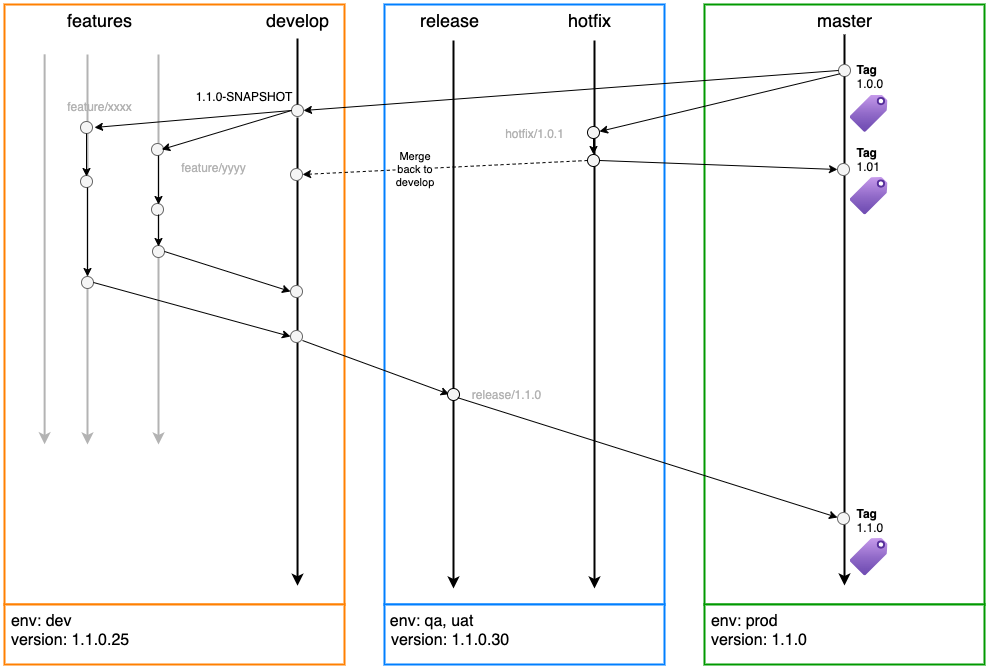

The diagram above was exported from draw.io. Its source (the exported page's mxGraphModel, read from the mxfile embedded in the PNG):
<mxGraphModel dx="946" dy="679" grid="1" gridSize="10" guides="1" tooltips="1" connect="1" arrows="1" fold="1" page="1" pageScale="1" pageWidth="827" pageHeight="1169" math="0" shadow="0">
  <root>
    <mxCell id="0" />
    <mxCell id="1" parent="0" />
    <mxCell id="JDOSjDu4Z58IaLrGefAO-5" value="" style="group" parent="1" vertex="1" connectable="0">
      <mxGeometry x="20" y="40" width="340" height="660" as="geometry" />
    </mxCell>
    <mxCell id="JDOSjDu4Z58IaLrGefAO-1" value="" style="rounded=0;whiteSpace=wrap;html=1;strokeColor=#FF8000;strokeWidth=2;" parent="JDOSjDu4Z58IaLrGefAO-5" vertex="1">
      <mxGeometry width="340" height="600" as="geometry" />
    </mxCell>
    <mxCell id="JDOSjDu4Z58IaLrGefAO-2" value="&amp;nbsp;env: dev&lt;div&gt;&amp;nbsp;version: 1.1.0.25&lt;/div&gt;" style="rounded=0;whiteSpace=wrap;html=1;strokeColor=#FF8000;strokeWidth=2;align=left;verticalAlign=top;fontSize=16;" parent="JDOSjDu4Z58IaLrGefAO-5" vertex="1">
      <mxGeometry y="600" width="340" height="60" as="geometry" />
    </mxCell>
    <mxCell id="JDOSjDu4Z58IaLrGefAO-12" value="features" style="text;html=1;align=center;verticalAlign=middle;whiteSpace=wrap;rounded=0;fontSize=18;" parent="JDOSjDu4Z58IaLrGefAO-5" vertex="1">
      <mxGeometry x="50" width="90" height="30" as="geometry" />
    </mxCell>
    <mxCell id="JDOSjDu4Z58IaLrGefAO-13" value="develop" style="text;html=1;align=center;verticalAlign=middle;whiteSpace=wrap;rounded=0;fontSize=18;" parent="JDOSjDu4Z58IaLrGefAO-5" vertex="1">
      <mxGeometry x="248" width="90" height="30" as="geometry" />
    </mxCell>
    <mxCell id="JDOSjDu4Z58IaLrGefAO-26" value="" style="ellipse;whiteSpace=wrap;html=1;aspect=fixed;fillColor=#f5f5f5;fontColor=#333333;strokeColor=#666666;" parent="JDOSjDu4Z58IaLrGefAO-5" vertex="1">
      <mxGeometry x="287" y="100" width="12" height="12" as="geometry" />
    </mxCell>
    <mxCell id="JDOSjDu4Z58IaLrGefAO-29" value="1.1.0-SNAPSHOT" style="text;html=1;align=center;verticalAlign=middle;whiteSpace=wrap;rounded=0;" parent="JDOSjDu4Z58IaLrGefAO-5" vertex="1">
      <mxGeometry x="186" y="77" width="107" height="30" as="geometry" />
    </mxCell>
    <mxCell id="JDOSjDu4Z58IaLrGefAO-31" value="" style="endArrow=classic;html=1;rounded=0;exitX=0.118;exitY=0.083;exitDx=0;exitDy=0;exitPerimeter=0;entryX=0.118;entryY=0.733;entryDx=0;entryDy=0;entryPerimeter=0;strokeWidth=2;fillColor=#f5f5f5;strokeColor=#B3B3B3;" parent="JDOSjDu4Z58IaLrGefAO-5" source="JDOSjDu4Z58IaLrGefAO-1" target="JDOSjDu4Z58IaLrGefAO-1" edge="1">
      <mxGeometry width="50" height="50" relative="1" as="geometry">
        <mxPoint x="370" y="620" as="sourcePoint" />
        <mxPoint x="420" y="570" as="targetPoint" />
      </mxGeometry>
    </mxCell>
    <mxCell id="JDOSjDu4Z58IaLrGefAO-32" value="" style="endArrow=classic;html=1;rounded=0;exitX=0.118;exitY=0.083;exitDx=0;exitDy=0;exitPerimeter=0;entryX=0.118;entryY=0.733;entryDx=0;entryDy=0;entryPerimeter=0;strokeWidth=2;fillColor=#f5f5f5;strokeColor=#B3B3B3;" parent="JDOSjDu4Z58IaLrGefAO-5" edge="1">
      <mxGeometry width="50" height="50" relative="1" as="geometry">
        <mxPoint x="83" y="50" as="sourcePoint" />
        <mxPoint x="83" y="440" as="targetPoint" />
      </mxGeometry>
    </mxCell>
    <mxCell id="JDOSjDu4Z58IaLrGefAO-33" value="" style="endArrow=classic;html=1;rounded=0;exitX=0.118;exitY=0.083;exitDx=0;exitDy=0;exitPerimeter=0;entryX=0.118;entryY=0.733;entryDx=0;entryDy=0;entryPerimeter=0;strokeWidth=2;fillColor=#f5f5f5;strokeColor=#B3B3B3;" parent="JDOSjDu4Z58IaLrGefAO-5" edge="1">
      <mxGeometry width="50" height="50" relative="1" as="geometry">
        <mxPoint x="154" y="50" as="sourcePoint" />
        <mxPoint x="154" y="440" as="targetPoint" />
      </mxGeometry>
    </mxCell>
    <mxCell id="JDOSjDu4Z58IaLrGefAO-35" value="" style="endArrow=classic;html=1;rounded=0;exitX=1;exitY=1;exitDx=0;exitDy=0;entryX=0.856;entryY=0.967;entryDx=0;entryDy=0;entryPerimeter=0;strokeWidth=2;" parent="JDOSjDu4Z58IaLrGefAO-5" edge="1">
      <mxGeometry width="50" height="50" relative="1" as="geometry">
        <mxPoint x="293" y="113" as="sourcePoint" />
        <mxPoint x="293.03999999999996" y="581.1999999999998" as="targetPoint" />
      </mxGeometry>
    </mxCell>
    <mxCell id="JDOSjDu4Z58IaLrGefAO-36" value="" style="ellipse;whiteSpace=wrap;html=1;aspect=fixed;fillColor=#f5f5f5;fontColor=#333333;strokeColor=#666666;" parent="JDOSjDu4Z58IaLrGefAO-5" vertex="1">
      <mxGeometry x="147" y="139" width="12" height="12" as="geometry" />
    </mxCell>
    <mxCell id="JDOSjDu4Z58IaLrGefAO-37" value="" style="ellipse;whiteSpace=wrap;html=1;aspect=fixed;fillColor=#f5f5f5;fontColor=#333333;strokeColor=#666666;" parent="JDOSjDu4Z58IaLrGefAO-5" vertex="1">
      <mxGeometry x="76" y="117" width="12" height="12" as="geometry" />
    </mxCell>
    <mxCell id="JDOSjDu4Z58IaLrGefAO-40" value="" style="ellipse;whiteSpace=wrap;html=1;aspect=fixed;fillColor=#f5f5f5;fontColor=#333333;strokeColor=#666666;" parent="JDOSjDu4Z58IaLrGefAO-5" vertex="1">
      <mxGeometry x="77" y="272" width="12" height="12" as="geometry" />
    </mxCell>
    <mxCell id="JDOSjDu4Z58IaLrGefAO-41" value="" style="ellipse;whiteSpace=wrap;html=1;aspect=fixed;fillColor=#f5f5f5;fontColor=#333333;strokeColor=#666666;" parent="JDOSjDu4Z58IaLrGefAO-5" vertex="1">
      <mxGeometry x="76" y="171" width="12" height="12" as="geometry" />
    </mxCell>
    <mxCell id="JDOSjDu4Z58IaLrGefAO-42" value="" style="ellipse;whiteSpace=wrap;html=1;aspect=fixed;fillColor=#f5f5f5;fontColor=#333333;strokeColor=#666666;" parent="JDOSjDu4Z58IaLrGefAO-5" vertex="1">
      <mxGeometry x="148" y="241" width="12" height="12" as="geometry" />
    </mxCell>
    <mxCell id="JDOSjDu4Z58IaLrGefAO-43" value="" style="ellipse;whiteSpace=wrap;html=1;aspect=fixed;fillColor=#f5f5f5;fontColor=#333333;strokeColor=#666666;" parent="JDOSjDu4Z58IaLrGefAO-5" vertex="1">
      <mxGeometry x="147" y="199" width="12" height="12" as="geometry" />
    </mxCell>
    <mxCell id="JDOSjDu4Z58IaLrGefAO-45" value="" style="endArrow=classic;html=1;rounded=0;entryX=0.854;entryY=0.5;entryDx=0;entryDy=0;entryPerimeter=0;exitX=0;exitY=0.5;exitDx=0;exitDy=0;" parent="JDOSjDu4Z58IaLrGefAO-5" source="JDOSjDu4Z58IaLrGefAO-26" target="JDOSjDu4Z58IaLrGefAO-36" edge="1">
      <mxGeometry width="50" height="50" relative="1" as="geometry">
        <mxPoint x="290" y="107" as="sourcePoint" />
        <mxPoint x="420" y="570" as="targetPoint" />
      </mxGeometry>
    </mxCell>
    <mxCell id="JDOSjDu4Z58IaLrGefAO-46" value="" style="endArrow=classic;html=1;rounded=0;entryX=0.5;entryY=0;entryDx=0;entryDy=0;" parent="JDOSjDu4Z58IaLrGefAO-5" edge="1">
      <mxGeometry width="50" height="50" relative="1" as="geometry">
        <mxPoint x="154" y="151" as="sourcePoint" />
        <mxPoint x="154" y="200" as="targetPoint" />
      </mxGeometry>
    </mxCell>
    <mxCell id="JDOSjDu4Z58IaLrGefAO-47" value="feature/yyyy" style="text;html=1;align=center;verticalAlign=middle;whiteSpace=wrap;rounded=0;fontColor=#B3B3B3;" parent="JDOSjDu4Z58IaLrGefAO-5" vertex="1">
      <mxGeometry x="159" y="148" width="100" height="30" as="geometry" />
    </mxCell>
    <mxCell id="JDOSjDu4Z58IaLrGefAO-48" value="" style="endArrow=classic;html=1;rounded=0;entryX=0.5;entryY=0;entryDx=0;entryDy=0;" parent="JDOSjDu4Z58IaLrGefAO-5" edge="1">
      <mxGeometry width="50" height="50" relative="1" as="geometry">
        <mxPoint x="154" y="210" as="sourcePoint" />
        <mxPoint x="154" y="242" as="targetPoint" />
      </mxGeometry>
    </mxCell>
    <mxCell id="JDOSjDu4Z58IaLrGefAO-49" value="" style="ellipse;whiteSpace=wrap;html=1;aspect=fixed;fillColor=#f5f5f5;fontColor=#333333;strokeColor=#666666;" parent="JDOSjDu4Z58IaLrGefAO-5" vertex="1">
      <mxGeometry x="286" y="281" width="12" height="12" as="geometry" />
    </mxCell>
    <mxCell id="JDOSjDu4Z58IaLrGefAO-50" value="" style="endArrow=classic;html=1;rounded=0;exitX=1;exitY=0.5;exitDx=0;exitDy=0;entryX=0;entryY=0.5;entryDx=0;entryDy=0;" parent="JDOSjDu4Z58IaLrGefAO-5" source="JDOSjDu4Z58IaLrGefAO-42" target="JDOSjDu4Z58IaLrGefAO-49" edge="1">
      <mxGeometry width="50" height="50" relative="1" as="geometry">
        <mxPoint x="160" y="260" as="sourcePoint" />
        <mxPoint x="420" y="570" as="targetPoint" />
      </mxGeometry>
    </mxCell>
    <mxCell id="JDOSjDu4Z58IaLrGefAO-61" value="" style="ellipse;whiteSpace=wrap;html=1;aspect=fixed;fillColor=#f5f5f5;fontColor=#333333;strokeColor=#666666;" parent="JDOSjDu4Z58IaLrGefAO-5" vertex="1">
      <mxGeometry x="286" y="326" width="12" height="12" as="geometry" />
    </mxCell>
    <mxCell id="JDOSjDu4Z58IaLrGefAO-62" value="" style="endArrow=classic;html=1;rounded=0;exitX=1;exitY=0.5;exitDx=0;exitDy=0;entryX=0;entryY=0.5;entryDx=0;entryDy=0;" parent="JDOSjDu4Z58IaLrGefAO-5" source="JDOSjDu4Z58IaLrGefAO-40" target="JDOSjDu4Z58IaLrGefAO-61" edge="1">
      <mxGeometry width="50" height="50" relative="1" as="geometry">
        <mxPoint x="370" y="620" as="sourcePoint" />
        <mxPoint x="420" y="570" as="targetPoint" />
      </mxGeometry>
    </mxCell>
    <mxCell id="JDOSjDu4Z58IaLrGefAO-67" value="" style="endArrow=classic;html=1;rounded=0;entryX=0.5;entryY=0;entryDx=0;entryDy=0;" parent="JDOSjDu4Z58IaLrGefAO-5" edge="1">
      <mxGeometry width="50" height="50" relative="1" as="geometry">
        <mxPoint x="82" y="129" as="sourcePoint" />
        <mxPoint x="82" y="172" as="targetPoint" />
      </mxGeometry>
    </mxCell>
    <mxCell id="JDOSjDu4Z58IaLrGefAO-68" value="" style="endArrow=classic;html=1;rounded=0;entryX=0.5;entryY=0;entryDx=0;entryDy=0;" parent="JDOSjDu4Z58IaLrGefAO-5" edge="1">
      <mxGeometry width="50" height="50" relative="1" as="geometry">
        <mxPoint x="83" y="183" as="sourcePoint" />
        <mxPoint x="83" y="272" as="targetPoint" />
      </mxGeometry>
    </mxCell>
    <mxCell id="JDOSjDu4Z58IaLrGefAO-91" value="feature/xxxx" style="text;html=1;align=center;verticalAlign=middle;whiteSpace=wrap;rounded=0;fontColor=#B3B3B3;" parent="JDOSjDu4Z58IaLrGefAO-5" vertex="1">
      <mxGeometry x="45" y="87" width="100" height="30" as="geometry" />
    </mxCell>
    <mxCell id="u9TI2FApDxtZLiH8tw8c-2" value="" style="ellipse;whiteSpace=wrap;html=1;aspect=fixed;fillColor=#f5f5f5;fontColor=#333333;strokeColor=#666666;" parent="JDOSjDu4Z58IaLrGefAO-5" vertex="1">
      <mxGeometry x="286" y="164" width="12" height="12" as="geometry" />
    </mxCell>
    <mxCell id="JDOSjDu4Z58IaLrGefAO-10" value="" style="group" parent="1" vertex="1" connectable="0">
      <mxGeometry x="400" y="40" width="280" height="660" as="geometry" />
    </mxCell>
    <mxCell id="JDOSjDu4Z58IaLrGefAO-3" value="" style="rounded=0;whiteSpace=wrap;html=1;strokeWidth=2;strokeColor=#007FFF;" parent="JDOSjDu4Z58IaLrGefAO-10" vertex="1">
      <mxGeometry width="280" height="600" as="geometry" />
    </mxCell>
    <mxCell id="JDOSjDu4Z58IaLrGefAO-4" value="&amp;nbsp;&lt;span style=&quot;font-size: 16px;&quot;&gt;env: qa, uat&lt;/span&gt;&lt;div style=&quot;font-size: 16px;&quot;&gt;&amp;nbsp;version: 1.1.0.30&lt;/div&gt;" style="rounded=0;whiteSpace=wrap;html=1;strokeWidth=2;strokeColor=#007FFF;align=left;verticalAlign=top;" parent="JDOSjDu4Z58IaLrGefAO-10" vertex="1">
      <mxGeometry y="600" width="280" height="60" as="geometry" />
    </mxCell>
    <mxCell id="JDOSjDu4Z58IaLrGefAO-20" value="release" style="text;html=1;align=center;verticalAlign=middle;whiteSpace=wrap;rounded=0;fontSize=18;" parent="JDOSjDu4Z58IaLrGefAO-10" vertex="1">
      <mxGeometry x="20" width="90" height="30" as="geometry" />
    </mxCell>
    <mxCell id="JDOSjDu4Z58IaLrGefAO-21" value="hotfix" style="text;html=1;align=center;verticalAlign=middle;whiteSpace=wrap;rounded=0;fontSize=18;" parent="JDOSjDu4Z58IaLrGefAO-10" vertex="1">
      <mxGeometry x="160" width="90" height="30" as="geometry" />
    </mxCell>
    <mxCell id="JDOSjDu4Z58IaLrGefAO-75" value="release/1.1.0" style="text;html=1;align=center;verticalAlign=middle;whiteSpace=wrap;rounded=0;fontColor=#B3B3B3;" parent="JDOSjDu4Z58IaLrGefAO-10" vertex="1">
      <mxGeometry x="72" y="375" width="100" height="30" as="geometry" />
    </mxCell>
    <mxCell id="JDOSjDu4Z58IaLrGefAO-86" value="hotfix/1.0.1" style="text;html=1;align=center;verticalAlign=middle;whiteSpace=wrap;rounded=0;fontColor=#B3B3B3;" parent="JDOSjDu4Z58IaLrGefAO-10" vertex="1">
      <mxGeometry x="100" y="114" width="100" height="30" as="geometry" />
    </mxCell>
    <mxCell id="JDOSjDu4Z58IaLrGefAO-11" value="" style="group" parent="1" vertex="1" connectable="0">
      <mxGeometry x="720" y="40" width="280" height="660" as="geometry" />
    </mxCell>
    <mxCell id="JDOSjDu4Z58IaLrGefAO-8" value="" style="rounded=0;whiteSpace=wrap;html=1;strokeWidth=2;strokeColor=#009900;" parent="JDOSjDu4Z58IaLrGefAO-11" vertex="1">
      <mxGeometry width="280" height="600" as="geometry" />
    </mxCell>
    <mxCell id="JDOSjDu4Z58IaLrGefAO-9" value="&lt;span style=&quot;font-size: 16px;&quot;&gt;&amp;nbsp;env: prod&lt;/span&gt;&lt;div style=&quot;font-size: 16px;&quot;&gt;&amp;nbsp;version: 1.1.0&lt;/div&gt;" style="rounded=0;whiteSpace=wrap;html=1;strokeWidth=2;strokeColor=#009900;align=left;verticalAlign=top;" parent="JDOSjDu4Z58IaLrGefAO-11" vertex="1">
      <mxGeometry y="600" width="280" height="60" as="geometry" />
    </mxCell>
    <mxCell id="JDOSjDu4Z58IaLrGefAO-22" value="master" style="text;html=1;align=center;verticalAlign=middle;whiteSpace=wrap;rounded=0;fontSize=18;" parent="JDOSjDu4Z58IaLrGefAO-11" vertex="1">
      <mxGeometry x="95" width="90" height="30" as="geometry" />
    </mxCell>
    <mxCell id="JDOSjDu4Z58IaLrGefAO-23" value="" style="endArrow=none;html=1;rounded=0;strokeWidth=2;" parent="JDOSjDu4Z58IaLrGefAO-11" edge="1">
      <mxGeometry width="50" height="50" relative="1" as="geometry">
        <mxPoint x="140" y="60" as="sourcePoint" />
        <mxPoint x="140" y="30" as="targetPoint" />
      </mxGeometry>
    </mxCell>
    <mxCell id="JDOSjDu4Z58IaLrGefAO-24" value="" style="ellipse;whiteSpace=wrap;html=1;aspect=fixed;fillColor=#f5f5f5;fontColor=#333333;strokeColor=#666666;" parent="JDOSjDu4Z58IaLrGefAO-11" vertex="1">
      <mxGeometry x="134" y="60" width="12" height="12" as="geometry" />
    </mxCell>
    <mxCell id="JDOSjDu4Z58IaLrGefAO-28" value="&lt;b&gt;Tag&lt;/b&gt;&lt;br&gt;1.0.0&lt;br&gt;&lt;div&gt;&lt;br&gt;&lt;/div&gt;" style="text;html=1;align=left;verticalAlign=top;whiteSpace=wrap;rounded=0;" parent="JDOSjDu4Z58IaLrGefAO-11" vertex="1">
      <mxGeometry x="150" y="51" width="60" height="39" as="geometry" />
    </mxCell>
    <mxCell id="JDOSjDu4Z58IaLrGefAO-63" value="" style="endArrow=classic;html=1;rounded=0;exitX=0.5;exitY=1;exitDx=0;exitDy=0;strokeWidth=2;" parent="JDOSjDu4Z58IaLrGefAO-11" source="JDOSjDu4Z58IaLrGefAO-24" edge="1">
      <mxGeometry width="50" height="50" relative="1" as="geometry">
        <mxPoint x="-330" y="620" as="sourcePoint" />
        <mxPoint x="140" y="581" as="targetPoint" />
      </mxGeometry>
    </mxCell>
    <mxCell id="JDOSjDu4Z58IaLrGefAO-72" value="" style="ellipse;whiteSpace=wrap;html=1;aspect=fixed;fillColor=#f5f5f5;fontColor=#333333;strokeColor=#666666;" parent="JDOSjDu4Z58IaLrGefAO-11" vertex="1">
      <mxGeometry x="133" y="508" width="12" height="12" as="geometry" />
    </mxCell>
    <mxCell id="JDOSjDu4Z58IaLrGefAO-87" value="" style="ellipse;whiteSpace=wrap;html=1;aspect=fixed;fillColor=#f5f5f5;fontColor=#333333;strokeColor=#666666;" parent="JDOSjDu4Z58IaLrGefAO-11" vertex="1">
      <mxGeometry x="133" y="159" width="12" height="12" as="geometry" />
    </mxCell>
    <mxCell id="JDOSjDu4Z58IaLrGefAO-89" value="&lt;b&gt;Tag&lt;/b&gt;&lt;br&gt;1.01&lt;br&gt;&lt;div&gt;&lt;br&gt;&lt;/div&gt;" style="text;html=1;align=left;verticalAlign=top;whiteSpace=wrap;rounded=0;" parent="JDOSjDu4Z58IaLrGefAO-11" vertex="1">
      <mxGeometry x="150" y="133.5" width="60" height="39" as="geometry" />
    </mxCell>
    <mxCell id="JDOSjDu4Z58IaLrGefAO-90" value="&lt;b&gt;Tag&lt;/b&gt;&lt;br&gt;1.1.0&lt;br&gt;&lt;div&gt;&lt;br&gt;&lt;/div&gt;" style="text;html=1;align=left;verticalAlign=top;whiteSpace=wrap;rounded=0;" parent="JDOSjDu4Z58IaLrGefAO-11" vertex="1">
      <mxGeometry x="150" y="494.5" width="60" height="39" as="geometry" />
    </mxCell>
    <mxCell id="NOZbpPVFszaHkWCyIH4e-1" value="" style="image;aspect=fixed;html=1;points=[];align=center;fontSize=12;image=img/lib/azure2/general/Tag.svg;" vertex="1" parent="JDOSjDu4Z58IaLrGefAO-11">
      <mxGeometry x="145" y="90" width="38" height="37.34" as="geometry" />
    </mxCell>
    <mxCell id="NOZbpPVFszaHkWCyIH4e-2" value="" style="image;aspect=fixed;html=1;points=[];align=center;fontSize=12;image=img/lib/azure2/general/Tag.svg;" vertex="1" parent="JDOSjDu4Z58IaLrGefAO-11">
      <mxGeometry x="145" y="172.5" width="38" height="37.34" as="geometry" />
    </mxCell>
    <mxCell id="NOZbpPVFszaHkWCyIH4e-3" value="" style="image;aspect=fixed;html=1;points=[];align=center;fontSize=12;image=img/lib/azure2/general/Tag.svg;" vertex="1" parent="JDOSjDu4Z58IaLrGefAO-11">
      <mxGeometry x="145" y="533.5" width="38" height="37.34" as="geometry" />
    </mxCell>
    <mxCell id="JDOSjDu4Z58IaLrGefAO-25" value="" style="endArrow=none;html=1;rounded=0;entryX=0.5;entryY=1;entryDx=0;entryDy=0;strokeWidth=2;" parent="1" edge="1">
      <mxGeometry width="50" height="50" relative="1" as="geometry">
        <mxPoint x="313" y="140" as="sourcePoint" />
        <mxPoint x="313" y="74" as="targetPoint" />
      </mxGeometry>
    </mxCell>
    <mxCell id="JDOSjDu4Z58IaLrGefAO-27" value="" style="endArrow=classic;html=1;rounded=0;exitX=0;exitY=0.5;exitDx=0;exitDy=0;entryX=1;entryY=0.5;entryDx=0;entryDy=0;" parent="1" source="JDOSjDu4Z58IaLrGefAO-24" target="JDOSjDu4Z58IaLrGefAO-26" edge="1">
      <mxGeometry width="50" height="50" relative="1" as="geometry">
        <mxPoint x="390" y="660" as="sourcePoint" />
        <mxPoint x="440" y="610" as="targetPoint" />
      </mxGeometry>
    </mxCell>
    <mxCell id="JDOSjDu4Z58IaLrGefAO-44" value="" style="endArrow=classic;html=1;rounded=0;exitX=0;exitY=0.5;exitDx=0;exitDy=0;" parent="1" source="JDOSjDu4Z58IaLrGefAO-26" edge="1">
      <mxGeometry width="50" height="50" relative="1" as="geometry">
        <mxPoint x="304" y="150" as="sourcePoint" />
        <mxPoint x="110" y="163" as="targetPoint" />
      </mxGeometry>
    </mxCell>
    <mxCell id="JDOSjDu4Z58IaLrGefAO-52" value="" style="endArrow=classic;html=1;rounded=0;exitX=0.25;exitY=0.067;exitDx=0;exitDy=0;exitPerimeter=0;strokeWidth=2;" parent="1" edge="1">
      <mxGeometry width="50" height="50" relative="1" as="geometry">
        <mxPoint x="469" y="76" as="sourcePoint" />
        <mxPoint x="469" y="624" as="targetPoint" />
      </mxGeometry>
    </mxCell>
    <mxCell id="JDOSjDu4Z58IaLrGefAO-66" value="" style="endArrow=classic;html=1;rounded=0;exitX=0.25;exitY=0.067;exitDx=0;exitDy=0;exitPerimeter=0;strokeWidth=2;" parent="1" edge="1">
      <mxGeometry width="50" height="50" relative="1" as="geometry">
        <mxPoint x="610" y="76" as="sourcePoint" />
        <mxPoint x="610" y="624" as="targetPoint" />
      </mxGeometry>
    </mxCell>
    <mxCell id="JDOSjDu4Z58IaLrGefAO-73" value="" style="endArrow=classic;html=1;rounded=0;exitX=1;exitY=0.5;exitDx=0;exitDy=0;entryX=0;entryY=0;entryDx=0;entryDy=0;" parent="1" edge="1">
      <mxGeometry width="50" height="50" relative="1" as="geometry">
        <mxPoint x="318" y="376" as="sourcePoint" />
        <mxPoint x="464.7573593128809" y="429.7573593128809" as="targetPoint" />
      </mxGeometry>
    </mxCell>
    <mxCell id="JDOSjDu4Z58IaLrGefAO-74" value="" style="ellipse;whiteSpace=wrap;html=1;aspect=fixed;fillColor=#F5F5F5;" parent="1" vertex="1">
      <mxGeometry x="463" y="424" width="12" height="12" as="geometry" />
    </mxCell>
    <mxCell id="JDOSjDu4Z58IaLrGefAO-76" value="" style="endArrow=classic;html=1;rounded=0;exitX=1;exitY=1;exitDx=0;exitDy=0;entryX=0;entryY=0.5;entryDx=0;entryDy=0;" parent="1" edge="1">
      <mxGeometry width="50" height="50" relative="1" as="geometry">
        <mxPoint x="473.2426406871191" y="433.2426406871191" as="sourcePoint" />
        <mxPoint x="853" y="553" as="targetPoint" />
      </mxGeometry>
    </mxCell>
    <mxCell id="JDOSjDu4Z58IaLrGefAO-77" value="" style="ellipse;whiteSpace=wrap;html=1;aspect=fixed;fillColor=#F5F5F5;" parent="1" vertex="1">
      <mxGeometry x="603" y="162" width="12" height="12" as="geometry" />
    </mxCell>
    <mxCell id="JDOSjDu4Z58IaLrGefAO-78" value="" style="endArrow=classic;html=1;rounded=0;exitX=0;exitY=1;exitDx=0;exitDy=0;" parent="1" edge="1">
      <mxGeometry width="50" height="50" relative="1" as="geometry">
        <mxPoint x="855.7573593128809" y="109.24264068711909" as="sourcePoint" />
        <mxPoint x="615" y="167" as="targetPoint" />
      </mxGeometry>
    </mxCell>
    <mxCell id="JDOSjDu4Z58IaLrGefAO-88" value="" style="endArrow=classic;html=1;rounded=0;entryX=0;entryY=0.5;entryDx=0;entryDy=0;exitX=1;exitY=0.5;exitDx=0;exitDy=0;" parent="1" source="u9TI2FApDxtZLiH8tw8c-1" target="JDOSjDu4Z58IaLrGefAO-87" edge="1">
      <mxGeometry width="50" height="50" relative="1" as="geometry">
        <mxPoint x="614" y="170" as="sourcePoint" />
        <mxPoint x="853" y="193" as="targetPoint" />
      </mxGeometry>
    </mxCell>
    <mxCell id="u9TI2FApDxtZLiH8tw8c-1" value="" style="ellipse;whiteSpace=wrap;html=1;aspect=fixed;fillColor=#F5F5F5;" parent="1" vertex="1">
      <mxGeometry x="603" y="190" width="12" height="12" as="geometry" />
    </mxCell>
    <mxCell id="u9TI2FApDxtZLiH8tw8c-3" value="" style="endArrow=classic;html=1;rounded=0;entryX=1;entryY=0.5;entryDx=0;entryDy=0;exitX=0;exitY=0.5;exitDx=0;exitDy=0;dashed=1;" parent="1" source="u9TI2FApDxtZLiH8tw8c-1" target="u9TI2FApDxtZLiH8tw8c-2" edge="1">
      <mxGeometry width="50" height="50" relative="1" as="geometry">
        <mxPoint x="800" y="640" as="sourcePoint" />
        <mxPoint x="850" y="590" as="targetPoint" />
      </mxGeometry>
    </mxCell>
    <mxCell id="u9TI2FApDxtZLiH8tw8c-5" value="Merge&lt;br&gt;back to&lt;br&gt;develop" style="edgeLabel;html=1;align=center;verticalAlign=middle;resizable=0;points=[];" parent="u9TI2FApDxtZLiH8tw8c-3" vertex="1" connectable="0">
      <mxGeometry x="0.223" y="-1" relative="1" as="geometry">
        <mxPoint as="offset" />
      </mxGeometry>
    </mxCell>
    <mxCell id="u9TI2FApDxtZLiH8tw8c-7" value="" style="endArrow=classic;html=1;rounded=0;exitX=0.5;exitY=1;exitDx=0;exitDy=0;" parent="1" source="JDOSjDu4Z58IaLrGefAO-77" edge="1">
      <mxGeometry width="50" height="50" relative="1" as="geometry">
        <mxPoint x="800" y="640" as="sourcePoint" />
        <mxPoint x="609" y="190" as="targetPoint" />
      </mxGeometry>
    </mxCell>
  </root>
</mxGraphModel>